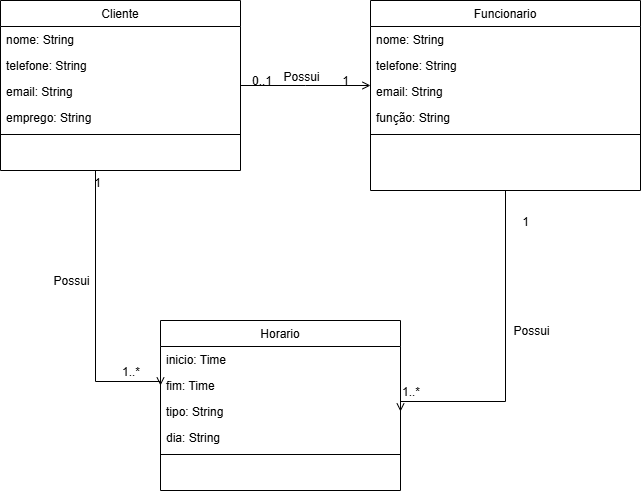

The diagram above was exported from draw.io. Its source (the exported page's mxGraphModel, read from the mxfile embedded in the PNG):
<mxGraphModel dx="1001" dy="540" grid="1" gridSize="10" guides="1" tooltips="1" connect="1" arrows="1" fold="1" page="1" pageScale="1" pageWidth="827" pageHeight="1169" math="0" shadow="0">
  <root>
    <mxCell id="WIyWlLk6GJQsqaUBKTNV-0" />
    <mxCell id="WIyWlLk6GJQsqaUBKTNV-1" parent="WIyWlLk6GJQsqaUBKTNV-0" />
    <mxCell id="zkfFHV4jXpPFQw0GAbJ--0" value="Cliente" style="swimlane;fontStyle=0;align=center;verticalAlign=top;childLayout=stackLayout;horizontal=1;startSize=26;horizontalStack=0;resizeParent=1;resizeLast=0;collapsible=1;marginBottom=0;rounded=0;shadow=0;strokeWidth=1;" parent="WIyWlLk6GJQsqaUBKTNV-1" vertex="1">
      <mxGeometry x="220" y="120" width="240" height="170" as="geometry">
        <mxRectangle x="230" y="140" width="160" height="26" as="alternateBounds" />
      </mxGeometry>
    </mxCell>
    <mxCell id="zkfFHV4jXpPFQw0GAbJ--1" value="nome: String" style="text;align=left;verticalAlign=top;spacingLeft=4;spacingRight=4;overflow=hidden;rotatable=0;points=[[0,0.5],[1,0.5]];portConstraint=eastwest;" parent="zkfFHV4jXpPFQw0GAbJ--0" vertex="1">
      <mxGeometry y="26" width="240" height="26" as="geometry" />
    </mxCell>
    <mxCell id="zkfFHV4jXpPFQw0GAbJ--2" value="telefone: String" style="text;align=left;verticalAlign=top;spacingLeft=4;spacingRight=4;overflow=hidden;rotatable=0;points=[[0,0.5],[1,0.5]];portConstraint=eastwest;rounded=0;shadow=0;html=0;" parent="zkfFHV4jXpPFQw0GAbJ--0" vertex="1">
      <mxGeometry y="52" width="240" height="26" as="geometry" />
    </mxCell>
    <mxCell id="zkfFHV4jXpPFQw0GAbJ--3" value="email: String" style="text;align=left;verticalAlign=top;spacingLeft=4;spacingRight=4;overflow=hidden;rotatable=0;points=[[0,0.5],[1,0.5]];portConstraint=eastwest;rounded=0;shadow=0;html=0;" parent="zkfFHV4jXpPFQw0GAbJ--0" vertex="1">
      <mxGeometry y="78" width="240" height="26" as="geometry" />
    </mxCell>
    <mxCell id="cxBjSI5M_2zcIS3fF0Wr-0" value="emprego: String" style="text;align=left;verticalAlign=top;spacingLeft=4;spacingRight=4;overflow=hidden;rotatable=0;points=[[0,0.5],[1,0.5]];portConstraint=eastwest;rounded=0;shadow=0;html=0;" vertex="1" parent="zkfFHV4jXpPFQw0GAbJ--0">
      <mxGeometry y="104" width="240" height="26" as="geometry" />
    </mxCell>
    <mxCell id="zkfFHV4jXpPFQw0GAbJ--4" value="" style="line;html=1;strokeWidth=1;align=left;verticalAlign=middle;spacingTop=-1;spacingLeft=3;spacingRight=3;rotatable=0;labelPosition=right;points=[];portConstraint=eastwest;" parent="zkfFHV4jXpPFQw0GAbJ--0" vertex="1">
      <mxGeometry y="130" width="240" height="8" as="geometry" />
    </mxCell>
    <mxCell id="zkfFHV4jXpPFQw0GAbJ--17" value="Funcionario" style="swimlane;fontStyle=0;align=center;verticalAlign=top;childLayout=stackLayout;horizontal=1;startSize=26;horizontalStack=0;resizeParent=1;resizeLast=0;collapsible=1;marginBottom=0;rounded=0;shadow=0;strokeWidth=1;" parent="WIyWlLk6GJQsqaUBKTNV-1" vertex="1">
      <mxGeometry x="590" y="120" width="270" height="190" as="geometry">
        <mxRectangle x="550" y="140" width="160" height="26" as="alternateBounds" />
      </mxGeometry>
    </mxCell>
    <mxCell id="cxBjSI5M_2zcIS3fF0Wr-3" value="nome: String" style="text;align=left;verticalAlign=top;spacingLeft=4;spacingRight=4;overflow=hidden;rotatable=0;points=[[0,0.5],[1,0.5]];portConstraint=eastwest;" vertex="1" parent="zkfFHV4jXpPFQw0GAbJ--17">
      <mxGeometry y="26" width="270" height="26" as="geometry" />
    </mxCell>
    <mxCell id="zkfFHV4jXpPFQw0GAbJ--20" value="telefone: String" style="text;align=left;verticalAlign=top;spacingLeft=4;spacingRight=4;overflow=hidden;rotatable=0;points=[[0,0.5],[1,0.5]];portConstraint=eastwest;rounded=0;shadow=0;html=0;" parent="zkfFHV4jXpPFQw0GAbJ--17" vertex="1">
      <mxGeometry y="52" width="270" height="26" as="geometry" />
    </mxCell>
    <mxCell id="zkfFHV4jXpPFQw0GAbJ--21" value="email: String" style="text;align=left;verticalAlign=top;spacingLeft=4;spacingRight=4;overflow=hidden;rotatable=0;points=[[0,0.5],[1,0.5]];portConstraint=eastwest;rounded=0;shadow=0;html=0;" parent="zkfFHV4jXpPFQw0GAbJ--17" vertex="1">
      <mxGeometry y="78" width="270" height="26" as="geometry" />
    </mxCell>
    <mxCell id="zkfFHV4jXpPFQw0GAbJ--22" value="função: String" style="text;align=left;verticalAlign=top;spacingLeft=4;spacingRight=4;overflow=hidden;rotatable=0;points=[[0,0.5],[1,0.5]];portConstraint=eastwest;rounded=0;shadow=0;html=0;" parent="zkfFHV4jXpPFQw0GAbJ--17" vertex="1">
      <mxGeometry y="104" width="270" height="26" as="geometry" />
    </mxCell>
    <mxCell id="zkfFHV4jXpPFQw0GAbJ--23" value="" style="line;html=1;strokeWidth=1;align=left;verticalAlign=middle;spacingTop=-1;spacingLeft=3;spacingRight=3;rotatable=0;labelPosition=right;points=[];portConstraint=eastwest;" parent="zkfFHV4jXpPFQw0GAbJ--17" vertex="1">
      <mxGeometry y="130" width="270" height="8" as="geometry" />
    </mxCell>
    <mxCell id="zkfFHV4jXpPFQw0GAbJ--26" value="" style="endArrow=open;shadow=0;strokeWidth=1;rounded=0;curved=0;endFill=1;edgeStyle=elbowEdgeStyle;elbow=vertical;" parent="WIyWlLk6GJQsqaUBKTNV-1" source="zkfFHV4jXpPFQw0GAbJ--0" target="zkfFHV4jXpPFQw0GAbJ--17" edge="1">
      <mxGeometry x="0.5" y="41" relative="1" as="geometry">
        <mxPoint x="380" y="192" as="sourcePoint" />
        <mxPoint x="540" y="192" as="targetPoint" />
        <mxPoint x="-40" y="32" as="offset" />
      </mxGeometry>
    </mxCell>
    <mxCell id="zkfFHV4jXpPFQw0GAbJ--27" value="0..1" style="resizable=0;align=left;verticalAlign=bottom;labelBackgroundColor=none;fontSize=12;" parent="zkfFHV4jXpPFQw0GAbJ--26" connectable="0" vertex="1">
      <mxGeometry x="-1" relative="1" as="geometry">
        <mxPoint x="10" y="4" as="offset" />
      </mxGeometry>
    </mxCell>
    <mxCell id="zkfFHV4jXpPFQw0GAbJ--28" value="1" style="resizable=0;align=right;verticalAlign=bottom;labelBackgroundColor=none;fontSize=12;" parent="zkfFHV4jXpPFQw0GAbJ--26" connectable="0" vertex="1">
      <mxGeometry x="1" relative="1" as="geometry">
        <mxPoint x="-20" y="4" as="offset" />
      </mxGeometry>
    </mxCell>
    <mxCell id="zkfFHV4jXpPFQw0GAbJ--29" value="Possui" style="text;html=1;resizable=0;points=[];;align=center;verticalAlign=middle;labelBackgroundColor=none;rounded=0;shadow=0;strokeWidth=1;fontSize=12;" parent="zkfFHV4jXpPFQw0GAbJ--26" vertex="1" connectable="0">
      <mxGeometry x="0.5" y="49" relative="1" as="geometry">
        <mxPoint x="-38" y="40" as="offset" />
      </mxGeometry>
    </mxCell>
    <mxCell id="cxBjSI5M_2zcIS3fF0Wr-6" value="Horario" style="swimlane;fontStyle=0;align=center;verticalAlign=top;childLayout=stackLayout;horizontal=1;startSize=26;horizontalStack=0;resizeParent=1;resizeLast=0;collapsible=1;marginBottom=0;rounded=0;shadow=0;strokeWidth=1;" vertex="1" parent="WIyWlLk6GJQsqaUBKTNV-1">
      <mxGeometry x="380" y="440" width="240" height="170" as="geometry">
        <mxRectangle x="230" y="140" width="160" height="26" as="alternateBounds" />
      </mxGeometry>
    </mxCell>
    <mxCell id="cxBjSI5M_2zcIS3fF0Wr-7" value="inicio: Time" style="text;align=left;verticalAlign=top;spacingLeft=4;spacingRight=4;overflow=hidden;rotatable=0;points=[[0,0.5],[1,0.5]];portConstraint=eastwest;" vertex="1" parent="cxBjSI5M_2zcIS3fF0Wr-6">
      <mxGeometry y="26" width="240" height="26" as="geometry" />
    </mxCell>
    <mxCell id="cxBjSI5M_2zcIS3fF0Wr-8" value="fim: Time" style="text;align=left;verticalAlign=top;spacingLeft=4;spacingRight=4;overflow=hidden;rotatable=0;points=[[0,0.5],[1,0.5]];portConstraint=eastwest;rounded=0;shadow=0;html=0;" vertex="1" parent="cxBjSI5M_2zcIS3fF0Wr-6">
      <mxGeometry y="52" width="240" height="26" as="geometry" />
    </mxCell>
    <mxCell id="cxBjSI5M_2zcIS3fF0Wr-9" value="tipo: String" style="text;align=left;verticalAlign=top;spacingLeft=4;spacingRight=4;overflow=hidden;rotatable=0;points=[[0,0.5],[1,0.5]];portConstraint=eastwest;rounded=0;shadow=0;html=0;" vertex="1" parent="cxBjSI5M_2zcIS3fF0Wr-6">
      <mxGeometry y="78" width="240" height="26" as="geometry" />
    </mxCell>
    <mxCell id="cxBjSI5M_2zcIS3fF0Wr-10" value="dia: String" style="text;align=left;verticalAlign=top;spacingLeft=4;spacingRight=4;overflow=hidden;rotatable=0;points=[[0,0.5],[1,0.5]];portConstraint=eastwest;rounded=0;shadow=0;html=0;" vertex="1" parent="cxBjSI5M_2zcIS3fF0Wr-6">
      <mxGeometry y="104" width="240" height="26" as="geometry" />
    </mxCell>
    <mxCell id="cxBjSI5M_2zcIS3fF0Wr-11" value="" style="line;html=1;strokeWidth=1;align=left;verticalAlign=middle;spacingTop=-1;spacingLeft=3;spacingRight=3;rotatable=0;labelPosition=right;points=[];portConstraint=eastwest;" vertex="1" parent="cxBjSI5M_2zcIS3fF0Wr-6">
      <mxGeometry y="130" width="240" height="8" as="geometry" />
    </mxCell>
    <mxCell id="cxBjSI5M_2zcIS3fF0Wr-12" value="" style="endArrow=open;shadow=0;strokeWidth=1;rounded=0;curved=0;endFill=1;edgeStyle=elbowEdgeStyle;elbow=vertical;exitX=0.5;exitY=1;exitDx=0;exitDy=0;entryX=1;entryY=0.5;entryDx=0;entryDy=0;" edge="1" parent="WIyWlLk6GJQsqaUBKTNV-1" source="zkfFHV4jXpPFQw0GAbJ--17" target="cxBjSI5M_2zcIS3fF0Wr-9">
      <mxGeometry x="0.5" y="41" relative="1" as="geometry">
        <mxPoint x="750" y="400" as="sourcePoint" />
        <mxPoint x="880" y="400" as="targetPoint" />
        <mxPoint x="-40" y="32" as="offset" />
        <Array as="points">
          <mxPoint x="670" y="521" />
        </Array>
      </mxGeometry>
    </mxCell>
    <mxCell id="cxBjSI5M_2zcIS3fF0Wr-13" value="1..*" style="resizable=0;align=left;verticalAlign=bottom;labelBackgroundColor=none;fontSize=12;" connectable="0" vertex="1" parent="cxBjSI5M_2zcIS3fF0Wr-12">
      <mxGeometry x="-1" relative="1" as="geometry">
        <mxPoint x="-105" y="210" as="offset" />
      </mxGeometry>
    </mxCell>
    <mxCell id="cxBjSI5M_2zcIS3fF0Wr-14" value="1" style="resizable=0;align=right;verticalAlign=bottom;labelBackgroundColor=none;fontSize=12;" connectable="0" vertex="1" parent="cxBjSI5M_2zcIS3fF0Wr-12">
      <mxGeometry x="1" relative="1" as="geometry">
        <mxPoint x="130" y="-181" as="offset" />
      </mxGeometry>
    </mxCell>
    <mxCell id="cxBjSI5M_2zcIS3fF0Wr-15" value="Possui" style="text;html=1;resizable=0;points=[];;align=center;verticalAlign=middle;labelBackgroundColor=none;rounded=0;shadow=0;strokeWidth=1;fontSize=12;" vertex="1" connectable="0" parent="cxBjSI5M_2zcIS3fF0Wr-12">
      <mxGeometry x="0.5" y="49" relative="1" as="geometry">
        <mxPoint x="59" y="-120" as="offset" />
      </mxGeometry>
    </mxCell>
    <mxCell id="cxBjSI5M_2zcIS3fF0Wr-16" value="" style="endArrow=open;shadow=0;strokeWidth=1;rounded=0;curved=0;endFill=1;edgeStyle=elbowEdgeStyle;elbow=vertical;exitX=0.5;exitY=1;exitDx=0;exitDy=0;entryX=0;entryY=0.5;entryDx=0;entryDy=0;" edge="1" parent="WIyWlLk6GJQsqaUBKTNV-1" target="cxBjSI5M_2zcIS3fF0Wr-8">
      <mxGeometry x="0.5" y="41" relative="1" as="geometry">
        <mxPoint x="315" y="290" as="sourcePoint" />
        <mxPoint x="330" y="540" as="targetPoint" />
        <mxPoint x="-40" y="32" as="offset" />
        <Array as="points">
          <mxPoint x="260" y="501" />
        </Array>
      </mxGeometry>
    </mxCell>
    <mxCell id="cxBjSI5M_2zcIS3fF0Wr-17" value="1..*" style="resizable=0;align=left;verticalAlign=bottom;labelBackgroundColor=none;fontSize=12;" connectable="0" vertex="1" parent="cxBjSI5M_2zcIS3fF0Wr-16">
      <mxGeometry x="-1" relative="1" as="geometry">
        <mxPoint x="25" y="210" as="offset" />
      </mxGeometry>
    </mxCell>
    <mxCell id="cxBjSI5M_2zcIS3fF0Wr-18" value="1" style="resizable=0;align=right;verticalAlign=bottom;labelBackgroundColor=none;fontSize=12;" connectable="0" vertex="1" parent="cxBjSI5M_2zcIS3fF0Wr-16">
      <mxGeometry x="1" relative="1" as="geometry">
        <mxPoint x="-58" y="-194" as="offset" />
      </mxGeometry>
    </mxCell>
    <mxCell id="cxBjSI5M_2zcIS3fF0Wr-19" value="Possui" style="text;html=1;resizable=0;points=[];;align=center;verticalAlign=middle;labelBackgroundColor=none;rounded=0;shadow=0;strokeWidth=1;fontSize=12;" vertex="1" connectable="0" parent="cxBjSI5M_2zcIS3fF0Wr-16">
      <mxGeometry x="0.5" y="49" relative="1" as="geometry">
        <mxPoint x="-74" y="-100" as="offset" />
      </mxGeometry>
    </mxCell>
  </root>
</mxGraphModel>